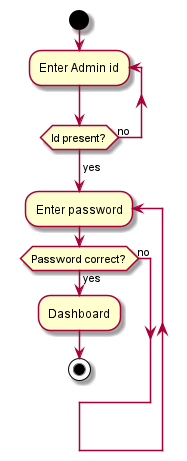

The diagram above was rendered by PlantUML. Its source (embedded in the PNG):
@startuml

start
repeat :Enter Admin id;
repeat while (Id present?) is (no)
-> yes;
repeat :Enter password;
if(Password correct?) then (yes)
:Dashboard;
stop
else (no)

@enduml